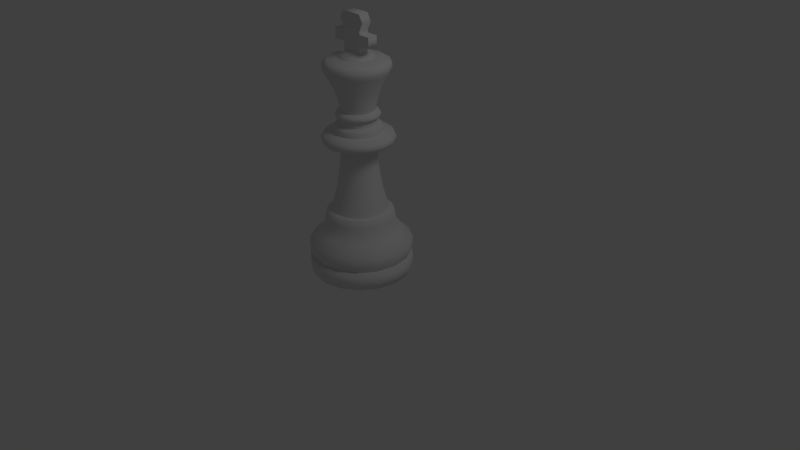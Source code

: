 # Source: king.01.blend  (saved by Blender 2.63.0; exported with 4.5.12 LTS)
import bpy
from mathutils import Matrix  # noqa: F401  (used for matrix-valued properties, if any)

bpy.ops.wm.read_factory_settings(use_empty=True)
scene = bpy.context.scene
scene.name = 'Scene'

# ---- collections
col_collection_1 = bpy.data.collections.new('Collection 1'); scene.collection.children.link(col_collection_1)

# ---- world
world_world = bpy.data.worlds.new('World'); scene.world = world_world
world_world.color = (0.05088, 0.05088, 0.05088)
world_world.use_sun_shadow = False
world_world.sun_shadow_jitter_overblur = 0.0
world_world.cycles.sampling_method = 'MANUAL'
world_world.cycles.sample_map_resolution = 256

# ---- cameras
cam_camera = bpy.data.cameras.new('Camera')
cam_camera.sensor_fit = 'HORIZONTAL'
cam_camera.clip_end = 100.0
cam_camera.lens = 35.0
cam_camera.sensor_width = 22.3
cam_camera.sensor_height = 14.9
cam_camera.ortho_scale = 7.314
cam_camera.dof.focus_distance = 0.0

# ---- lights
light_lamp = bpy.data.lights.new('Lamp', 'POINT')
light_lamp.transmission_factor = 0.0
light_lamp.cutoff_distance = 30.0
light_lamp.energy = 100.0
light_lamp.shadow_buffer_clip_start = 1.001
light_lamp.shadow_soft_size = 1.0
light_lamp.shadow_maximum_resolution = 0.006
light_lamp.use_absolute_resolution = True
light_lamp.cycles.use_multiple_importance_sampling = False

# ---- meshes
me_plane = bpy.data.meshes.new('Plane')
me_plane.from_pydata([(0.3038, -2.042e-08, 1.307), (0.1414, -1.674e-07, 1.999), (0.09223, -1.382e-07, 2.018), (0.3964, -0.1642, 0.0), (0.4243, -0.1757, 0.06951), (0.4184, -0.1733, 0.1696), (0.3987, -0.1652, 0.1696), (0.4223, -0.1749, 0.2229), (0.4191, -0.1736, 0.3099), (0.3352, -0.1389, 0.3927), (0.2823, -0.1169, 0.5308), (0.2725, -0.1129, 0.5866), (0.2333, -0.09665, 0.5995), (0.1823, -0.0755, 0.8043), (0.1528, -0.06328, 1.026), (0.1429, -0.0592, 1.206), (0.2846, -0.1179, 1.222), (0.3009, -0.1246, 1.264), (0.2807, -0.1163, 1.307), (0.202, -0.08365, 1.324), (0.202, -0.08365, 1.365), (0.1871, -0.0775, 1.383), (0.1547, -0.06409, 1.392), (0.1488, -0.06165, 1.445), (0.1783, -0.07387, 1.456), (0.1835, -0.076, 1.476), (0.1704, -0.0706, 1.499), (0.139, -0.05757, 1.511), (0.1587, -0.06572, 1.611), (0.1921, -0.07958, 1.716), (0.2551, -0.1057, 1.844), (0.2748, -0.1138, 1.886), (0.2708, -0.1122, 1.933), (0.2315, -0.09588, 1.961), (0.1469, -0.06083, 1.978), (0.1306, -0.0541, 1.999), (0.08521, -0.0353, 2.018), (0.2962, -0.1227, 0.4611), (0.3034, -0.3034, 0.0), (-3.372e-08, -3.372e-08, 0.0), (0.3247, -0.3247, 0.06951), (0.3202, -0.3202, 0.1696), (0.3052, -0.3052, 0.1696), (0.3232, -0.3232, 0.2229), (0.3208, -0.3208, 0.3099), (0.2566, -0.2566, 0.3927), (0.2161, -0.2161, 0.5308), (0.2085, -0.2085, 0.5866), (0.1786, -0.1786, 0.5995), (0.1395, -0.1395, 0.8043), (0.1169, -0.1169, 1.026), (0.1094, -0.1094, 1.206), (0.2178, -0.2178, 1.222), (0.2303, -0.2303, 1.264), (0.2148, -0.2148, 1.307), (0.1546, -0.1546, 1.324), (0.1546, -0.1546, 1.365), (0.1432, -0.1432, 1.383), (0.1184, -0.1184, 1.392), (0.1139, -0.1139, 1.445), (0.1365, -0.1365, 1.456), (0.1404, -0.1404, 1.476), (0.1304, -0.1304, 1.499), (0.1064, -0.1064, 1.511), (0.1214, -0.1214, 1.611), (0.147, -0.147, 1.716), (0.1952, -0.1952, 1.844), (0.2103, -0.2103, 1.886), (0.2073, -0.2073, 1.933), (0.1772, -0.1772, 1.961), (0.1124, -0.1124, 1.978), (0.09997, -0.09997, 1.999), (0.06522, -0.06522, 2.018), (0.2267, -0.2267, 0.4611), (0.1642, -0.3964, 0.0), (0.1757, -0.4243, 0.06951), (0.1733, -0.4184, 0.1696), (0.1652, -0.3987, 0.1696), (0.1749, -0.4223, 0.2229), (0.1736, -0.4191, 0.3099), (0.1389, -0.3352, 0.3927), (0.1169, -0.2823, 0.5308), (0.1129, -0.2725, 0.5866), (0.09665, -0.2333, 0.5995), (0.0755, -0.1823, 0.8043), (0.06328, -0.1528, 1.026), (0.0592, -0.1429, 1.206), (0.1179, -0.2846, 1.222), (0.1246, -0.3009, 1.264), (0.1163, -0.2807, 1.307), (0.08365, -0.202, 1.324), (0.08365, -0.202, 1.365), (0.0775, -0.1871, 1.383), (0.06409, -0.1547, 1.392), (0.06165, -0.1488, 1.445), (0.07387, -0.1783, 1.456), (0.076, -0.1835, 1.476), (0.0706, -0.1704, 1.499), (0.05757, -0.139, 1.511), (0.06572, -0.1587, 1.611), (0.07958, -0.1921, 1.716), (0.1057, -0.2551, 1.844), (0.1138, -0.2748, 1.886), (0.1122, -0.2708, 1.933), (0.09588, -0.2315, 1.961), (0.06083, -0.1469, 1.978), (0.0541, -0.1306, 1.999), (0.0353, -0.08521, 2.018), (-1.23e-07, -5.096e-08, 2.025), (0.1227, -0.2962, 0.4611), (-2.265e-07, -0.429, 0.0), (8.345e-08, -0.4592, 0.06951), (4.768e-08, -0.4529, 0.1696), (8.345e-08, -0.4316, 0.1696), (8.345e-08, -0.4571, 0.2229), (8.345e-08, -0.4536, 0.3099), (7.153e-08, -0.3628, 0.3927), (2.384e-08, -0.3056, 0.5308), (3.576e-08, -0.2949, 0.5866), (1.788e-08, -0.2526, 0.5995), (1.788e-08, -0.1973, 0.8043), (0.0, -0.1653, 1.026), (-1.788e-08, -0.1547, 1.206), (-4.768e-08, -0.308, 1.222), (-4.768e-08, -0.3256, 1.264), (-5.96e-08, -0.3038, 1.307), (-5.96e-08, -0.2186, 1.324), (-5.96e-08, -0.2186, 1.365), (-5.211e-08, -0.2025, 1.383), (-3.576e-08, -0.1675, 1.392), (-5.364e-08, -0.1611, 1.445), (-6.557e-08, -0.193, 1.456), (-6.557e-08, -0.1986, 1.476), (-5.734e-08, -0.1845, 1.499), (-7.153e-08, -0.1504, 1.511), (-7.749e-08, -0.1717, 1.611), (-9.537e-08, -0.2079, 1.716), (-1.192e-07, -0.2761, 1.844), (-1.311e-07, -0.2974, 1.886), (-1.311e-07, -0.2931, 1.933), (-1.371e-07, -0.2505, 1.961), (-1.371e-07, -0.159, 1.978), (-1.805e-07, -0.1414, 1.999), (-9.872e-08, -0.09223, 2.018), (2.384e-08, -0.3206, 0.4611), (-0.1642, -0.3964, 0.0), (-0.1757, -0.4243, 0.06951), (-0.1733, -0.4184, 0.1696), (-0.1652, -0.3987, 0.1696), (-0.1749, -0.4223, 0.2229), (-0.1736, -0.4191, 0.3099), (-0.1389, -0.3352, 0.3927), (-0.1169, -0.2823, 0.5308), (-0.1129, -0.2725, 0.5866), (-0.09665, -0.2333, 0.5995), (-0.0755, -0.1823, 0.8043), (-0.06328, -0.1528, 1.026), (-0.0592, -0.1429, 1.206), (-0.1179, -0.2846, 1.222), (-0.1246, -0.3009, 1.264), (-0.1163, -0.2807, 1.307), (-0.08365, -0.202, 1.324), (-0.08365, -0.202, 1.365), (-0.0775, -0.1871, 1.383), (-0.06409, -0.1547, 1.392), (-0.06165, -0.1488, 1.445), (-0.07387, -0.1783, 1.456), (-0.076, -0.1835, 1.476), (-0.0706, -0.1704, 1.499), (-0.05757, -0.139, 1.511), (-0.06572, -0.1587, 1.611), (-0.07958, -0.1921, 1.716), (-0.1057, -0.2551, 1.844), (-0.1138, -0.2748, 1.886), (-0.1122, -0.2708, 1.933), (-0.09588, -0.2315, 1.961), (-0.06083, -0.1469, 1.978), (-0.0541, -0.1306, 1.999), (-0.0353, -0.08521, 2.018), (-0.1227, -0.2962, 0.4611), (-0.3034, -0.3034, 0.0), (-0.3247, -0.3247, 0.06951), (-0.3202, -0.3202, 0.1696), (-0.3052, -0.3052, 0.1696), (-0.3232, -0.3232, 0.2229), (-0.3208, -0.3208, 0.3099), (-0.2566, -0.2566, 0.3927), (-0.2161, -0.2161, 0.5308), (-0.2085, -0.2085, 0.5866), (-0.1786, -0.1786, 0.5995), (-0.1395, -0.1395, 0.8043), (-0.1169, -0.1169, 1.026), (-0.1094, -0.1094, 1.206), (-0.2178, -0.2178, 1.222), (-0.2303, -0.2303, 1.264), (-0.2148, -0.2148, 1.307), (-0.1546, -0.1546, 1.324), (-0.1546, -0.1546, 1.365), (-0.1432, -0.1432, 1.383), (-0.1184, -0.1184, 1.392), (-0.1139, -0.1139, 1.445), (-0.1365, -0.1365, 1.456), (-0.1404, -0.1404, 1.476), (-0.1304, -0.1304, 1.499), (-0.1064, -0.1064, 1.511), (-0.1214, -0.1214, 1.611), (-0.147, -0.147, 1.716), (-0.1952, -0.1952, 1.844), (-0.2103, -0.2103, 1.886), (-0.2073, -0.2073, 1.933), (-0.1772, -0.1772, 1.961), (-0.1124, -0.1124, 1.978), (-0.09997, -0.09997, 1.999), (-0.06522, -0.06522, 2.018), (-0.2267, -0.2267, 0.4611), (-0.3964, -0.1642, 0.0), (-0.4243, -0.1757, 0.06951), (-0.4184, -0.1733, 0.1696), (-0.3987, -0.1652, 0.1696), (-0.4223, -0.1749, 0.2229), (-0.4191, -0.1736, 0.3099), (-0.3352, -0.1389, 0.3927), (-0.2823, -0.1169, 0.5308), (-0.2725, -0.1129, 0.5866), (-0.2333, -0.09665, 0.5995), (-0.1823, -0.0755, 0.8043), (-0.1528, -0.06328, 1.026), (-0.1429, -0.0592, 1.206), (-0.2846, -0.1179, 1.222), (-0.3009, -0.1246, 1.264), (-0.2807, -0.1163, 1.307), (-0.202, -0.08365, 1.324), (-0.202, -0.08365, 1.365), (-0.1871, -0.0775, 1.383), (-0.1547, -0.06409, 1.392), (-0.1488, -0.06165, 1.445), (-0.1783, -0.07387, 1.456), (-0.1835, -0.076, 1.476), (-0.1704, -0.0706, 1.499), (-0.139, -0.05757, 1.511), (-0.1587, -0.06572, 1.611), (-0.1921, -0.07958, 1.716), (-0.2551, -0.1057, 1.844), (-0.2748, -0.1138, 1.886), (-0.2708, -0.1122, 1.933), (-0.2315, -0.09588, 1.961), (-0.1469, -0.06083, 1.978), (-0.1306, -0.0541, 1.999), (-0.08521, -0.0353, 2.018), (-0.2962, -0.1227, 0.4611), (-0.429, 2.742e-07, 0.0), (-0.4592, -3.576e-08, 0.06951), (-0.4529, 2.384e-08, 0.1696), (-0.4316, 0.0, 0.1696), (-0.4571, -5.96e-08, 0.2229), (-0.4536, -2.384e-08, 0.3099), (-0.3628, -3.576e-08, 0.3927), (-0.3056, 0.0, 0.5308), (-0.2949, 2.384e-08, 0.5866), (-0.2526, 1.192e-08, 0.5995), (-0.1973, 1.788e-08, 0.8043), (-0.1653, 2.98e-08, 1.026), (-0.1547, 3.576e-08, 1.206), (-0.308, 8.345e-08, 1.222), (-0.3256, 1.073e-07, 1.264), (-0.3038, 8.345e-08, 1.307), (-0.2186, 8.345e-08, 1.324), (-0.2186, 8.345e-08, 1.365), (-0.2025, 7.595e-08, 1.383), (-0.1675, 4.768e-08, 1.392), (-0.1611, 6.557e-08, 1.445), (-0.193, 8.941e-08, 1.456), (-0.1986, 8.941e-08, 1.476), (-0.1845, 7.707e-08, 1.499), (-0.1504, 7.749e-08, 1.511), (-0.1717, 8.345e-08, 1.611), (-0.2079, 1.311e-07, 1.716), (-0.2761, 1.609e-07, 1.844), (-0.2974, 1.788e-07, 1.886), (-0.2931, 1.669e-07, 1.933), (-0.2505, 1.609e-07, 1.961), (-0.159, 1.609e-07, 1.978), (-0.1414, 1.918e-07, 1.999), (-0.09223, 1.105e-07, 2.018), (-0.3206, 3.576e-08, 0.4611), (-0.3964, 0.1642, 0.0), (-0.4243, 0.1757, 0.06951), (-0.4184, 0.1733, 0.1696), (-0.3987, 0.1652, 0.1696), (-0.4223, 0.1749, 0.2229), (-0.4191, 0.1736, 0.3099), (-0.3352, 0.1389, 0.3927), (-0.2823, 0.1169, 0.5308), (-0.2725, 0.1129, 0.5866), (-0.2333, 0.09665, 0.5995), (-0.1823, 0.0755, 0.8043), (-0.1528, 0.06328, 1.026), (-0.1429, 0.0592, 1.206), (-0.2846, 0.1179, 1.222), (-0.3009, 0.1246, 1.264), (-0.2807, 0.1163, 1.307), (-0.202, 0.08365, 1.324), (-0.202, 0.08365, 1.365), (-0.1871, 0.0775, 1.383), (-0.1547, 0.06409, 1.392), (-0.1488, 0.06165, 1.445), (-0.1783, 0.07387, 1.456), (-0.1835, 0.076, 1.476), (-0.1704, 0.0706, 1.499), (-0.139, 0.05757, 1.511), (-0.1587, 0.06572, 1.611), (-0.1921, 0.07958, 1.716), (-0.2551, 0.1057, 1.844), (-0.2748, 0.1138, 1.886), (-0.2708, 0.1122, 1.933), (-0.2315, 0.09588, 1.961), (-0.1469, 0.06083, 1.978), (-0.1306, 0.0541, 1.999), (-0.08521, 0.0353, 2.018), (-0.2962, 0.1227, 0.4611), (-0.3034, 0.3034, 0.0), (-0.3247, 0.3247, 0.06951), (-0.3202, 0.3202, 0.1696), (-0.3052, 0.3052, 0.1696), (-0.3232, 0.3232, 0.2229), (-0.3208, 0.3208, 0.3099), (-0.2566, 0.2566, 0.3927), (-0.2161, 0.2161, 0.5308), (-0.2085, 0.2085, 0.5866), (-0.1786, 0.1786, 0.5995), (-0.1395, 0.1395, 0.8043), (-0.1169, 0.1169, 1.026), (-0.1094, 0.1094, 1.206), (-0.2178, 0.2178, 1.222), (-0.2303, 0.2303, 1.264), (-0.2148, 0.2148, 1.307), (-0.1546, 0.1546, 1.324), (-0.1546, 0.1546, 1.365), (-0.1432, 0.1432, 1.383), (-0.1184, 0.1184, 1.392), (-0.1139, 0.1139, 1.445), (-0.1365, 0.1365, 1.456), (-0.1404, 0.1404, 1.476), (-0.1304, 0.1304, 1.499), (-0.1064, 0.1064, 1.511), (-0.1214, 0.1214, 1.611), (-0.147, 0.147, 1.716), (-0.1952, 0.1952, 1.844), (-0.2103, 0.2103, 1.886), (-0.2073, 0.2073, 1.933), (-0.1772, 0.1772, 1.961), (-0.1124, 0.1124, 1.978), (-0.09997, 0.09997, 1.999), (-0.06522, 0.06522, 2.018), (-0.2267, 0.2267, 0.4611), (-0.1642, 0.3964, 0.0), (-0.1757, 0.4243, 0.06951), (-0.1733, 0.4184, 0.1696), (-0.1652, 0.3987, 0.1696), (-0.1749, 0.4223, 0.2229), (-0.1736, 0.4191, 0.3099), (-0.1389, 0.3352, 0.3927), (-0.1169, 0.2823, 0.5308), (-0.1129, 0.2725, 0.5866), (-0.09665, 0.2333, 0.5995), (-0.0755, 0.1823, 0.8043), (-0.06328, 0.1528, 1.026), (-0.0592, 0.1429, 1.206), (-0.1179, 0.2846, 1.222), (-0.1246, 0.3009, 1.264), (-0.1163, 0.2807, 1.307), (-0.08365, 0.202, 1.324), (-0.08365, 0.202, 1.365), (-0.0775, 0.1871, 1.383), (-0.06409, 0.1547, 1.392), (-0.06165, 0.1488, 1.445), (-0.07387, 0.1783, 1.456), (-0.076, 0.1835, 1.476), (-0.0706, 0.1704, 1.499), (-0.05757, 0.139, 1.511), (-0.06572, 0.1587, 1.611), (-0.07958, 0.1921, 1.716), (-0.1057, 0.2551, 1.844), (-0.1138, 0.2748, 1.886), (-0.1122, 0.2708, 1.933), (-0.09588, 0.2315, 1.961), (-0.06083, 0.1469, 1.978), (-0.0541, 0.1306, 1.999), (-0.0353, 0.08521, 2.018), (-0.1227, 0.2962, 0.4611), (3.219e-07, 0.429, 0.0), (4.768e-08, 0.4592, 0.06951), (8.345e-08, 0.4529, 0.1696), (7.153e-08, 0.4316, 0.1696), (1.192e-08, 0.4571, 0.2229), (4.768e-08, 0.4536, 0.3099), (-1.192e-08, 0.3628, 0.3927), (4.768e-08, 0.3056, 0.5308), (5.96e-08, 0.2949, 0.5866), (3.576e-08, 0.2526, 0.5995), (3.576e-08, 0.1973, 0.8043), (4.768e-08, 0.1653, 1.026), (5.364e-08, 0.1547, 1.206), (1.073e-07, 0.308, 1.222), (1.431e-07, 0.3256, 1.264), (8.345e-08, 0.3038, 1.307), (1.013e-07, 0.2186, 1.324), (1.013e-07, 0.2186, 1.365), (9.383e-08, 0.2025, 1.383), (6.557e-08, 0.1675, 1.392), (7.749e-08, 0.1611, 1.445), (1.132e-07, 0.193, 1.456), (1.195e-07, 0.1986, 1.476), (9.462e-08, 0.1845, 1.499), (1.073e-07, 0.1504, 1.511), (1.073e-07, 0.1717, 1.611), (1.55e-07, 0.2079, 1.716), (1.907e-07, 0.2761, 1.844), (2.265e-07, 0.2974, 1.886), (2.027e-07, 0.2931, 1.933), (1.967e-07, 0.2505, 1.961), (1.967e-07, 0.159, 1.978), (2.05e-07, 0.1414, 1.999), (1.258e-07, 0.09223, 2.018), (8.345e-08, 0.3206, 0.4611), (0.1642, 0.3964, 0.0), (0.1757, 0.4243, 0.06951), (0.1733, 0.4184, 0.1696), (0.1652, 0.3987, 0.1696), (0.1749, 0.4223, 0.2229), (0.1736, 0.4191, 0.3099), (0.1389, 0.3352, 0.3927), (0.1169, 0.2823, 0.5308), (0.1129, 0.2725, 0.5866), (0.09665, 0.2333, 0.5995), (0.0755, 0.1823, 0.8043), (0.06328, 0.1528, 1.026), (0.0592, 0.1429, 1.206), (0.1179, 0.2846, 1.222), (0.1246, 0.3009, 1.264), (0.1163, 0.2807, 1.307), (0.08365, 0.202, 1.324), (0.08365, 0.202, 1.365), (0.0775, 0.1871, 1.383), (0.06409, 0.1547, 1.392), (0.06165, 0.1488, 1.445), (0.07387, 0.1783, 1.456), (0.076, 0.1835, 1.476), (0.0706, 0.1704, 1.499), (0.05757, 0.139, 1.511), (0.06572, 0.1587, 1.611), (0.07958, 0.1921, 1.716), (0.1057, 0.2551, 1.844), (0.1138, 0.2748, 1.886), (0.1122, 0.2708, 1.933), (0.09588, 0.2315, 1.961), (0.06083, 0.1469, 1.978), (0.0541, 0.1306, 1.999), (0.0353, 0.08521, 2.018), (0.1227, 0.2962, 0.4611), (0.3034, 0.3034, 0.0), (0.3247, 0.3247, 0.06951), (0.3202, 0.3202, 0.1696), (0.3052, 0.3052, 0.1696), (0.3232, 0.3232, 0.2229), (0.3208, 0.3208, 0.3099), (0.2566, 0.2566, 0.3927), (0.2161, 0.2161, 0.5308), (0.2085, 0.2085, 0.5866), (0.1786, 0.1786, 0.5995), (0.1395, 0.1395, 0.8043), (0.1169, 0.1169, 1.026), (0.1094, 0.1094, 1.206), (0.2178, 0.2178, 1.222), (0.2303, 0.2303, 1.264), (0.2148, 0.2148, 1.307), (0.1546, 0.1546, 1.324), (0.1546, 0.1546, 1.365), (0.1432, 0.1432, 1.383), (0.1184, 0.1184, 1.392), (0.1139, 0.1139, 1.445), (0.1365, 0.1365, 1.456), (0.1404, 0.1404, 1.476), (0.1304, 0.1304, 1.499), (0.1064, 0.1064, 1.511), (0.1214, 0.1214, 1.611), (0.147, 0.147, 1.716), (0.1952, 0.1952, 1.844), (0.2103, 0.2103, 1.886), (0.2073, 0.2073, 1.933), (0.1772, 0.1772, 1.961), (0.1124, 0.1124, 1.978), (0.09997, 0.09997, 1.999), (0.06522, 0.06522, 2.018), (0.2267, 0.2267, 0.4611), (0.3964, 0.1642, 0.0), (0.4243, 0.1757, 0.06951), (0.4184, 0.1733, 0.1696), (0.3987, 0.1652, 0.1696), (0.4223, 0.1749, 0.2229), (0.4191, 0.1736, 0.3099), (0.3352, 0.1389, 0.3927), (0.2823, 0.1169, 0.5308), (0.2725, 0.1129, 0.5866), (0.2333, 0.09665, 0.5995), (0.1823, 0.0755, 0.8043), (0.1528, 0.06328, 1.026), (0.1429, 0.0592, 1.206), (0.2846, 0.1179, 1.222), (0.3009, 0.1246, 1.264), (0.2807, 0.1163, 1.307), (0.202, 0.08365, 1.324), (0.202, 0.08365, 1.365), (0.1871, 0.0775, 1.383), (0.1547, 0.06409, 1.392), (0.1488, 0.06165, 1.445), (0.1783, 0.07387, 1.456), (0.1835, 0.076, 1.476), (0.1704, 0.07059, 1.499), (0.139, 0.05757, 1.511), (0.1587, 0.06572, 1.611), (0.1921, 0.07958, 1.716), (0.2551, 0.1057, 1.844), (0.2748, 0.1138, 1.886), (0.2708, 0.1122, 1.933), (0.2315, 0.09588, 1.961), (0.1469, 0.06083, 1.978), (0.1306, 0.0541, 1.999), (0.08521, 0.0353, 2.018), (0.2962, 0.1227, 0.4611), (0.429, -3.815e-07, 0.0), (0.4592, -9.537e-08, 0.06951), (0.4529, -1.55e-07, 0.1696), (0.4316, -1.431e-07, 0.1696), (0.4571, -4.768e-08, 0.2229), (0.4536, -1.073e-07, 0.3099), (0.3628, -2.384e-08, 0.3927), (0.3056, -9.537e-08, 0.5308), (0.2949, -1.073e-07, 0.5866), (0.2526, -6.557e-08, 0.5995), (0.1973, -4.768e-08, 0.8043), (0.1653, -7.153e-08, 1.026), (0.1547, -6.557e-08, 1.206), (0.308, -1.311e-07, 1.222), (0.3256, -1.669e-07, 1.264), (0.2186, -1.311e-07, 1.324), (0.2186, -1.311e-07, 1.365), (0.2025, -1.199e-07, 1.383), (0.1675, -8.345e-08, 1.392), (0.1611, -1.013e-07, 1.445), (0.193, -1.55e-07, 1.456), (0.1986, -1.55e-07, 1.476), (0.1845, -1.18e-07, 1.499), (0.1504, -1.311e-07, 1.511), (0.1717, -1.311e-07, 1.611), (0.2079, -1.967e-07, 1.716), (0.2761, -2.265e-07, 1.844), (0.2974, -2.861e-07, 1.886), (0.2931, -2.503e-07, 1.933), (0.2505, -2.265e-07, 1.961), (0.159, -2.205e-07, 1.978), (0.3206, -1.311e-07, 0.4611), (-0.09707, -0.04678, 2.001), (-0.09707, 0.04678, 2.001), (0.09707, 0.04678, 2.001), (0.09707, -0.04678, 2.001), (-0.09707, -0.04678, 2.095), (-0.09707, 0.04678, 2.095), (0.09707, 0.04678, 2.095), (0.09707, -0.04678, 2.095), (-0.09707, -0.04678, 2.19), (-0.09707, 0.04678, 2.19), (0.09707, 0.04678, 2.19), (0.09707, -0.04678, 2.19), (-0.09707, -0.04678, 2.22), (-0.09707, 0.04678, 2.22), (0.09707, 0.04678, 2.22), (0.09707, -0.04678, 2.22), (-0.2032, -0.04678, 2.095), (-0.2032, 0.04678, 2.095), (0.2032, 0.04678, 2.095), (0.2032, -0.04678, 2.095), (-0.2032, -0.04678, 2.19), (-0.2032, 0.04678, 2.19), (0.2032, 0.04678, 2.19), (0.2032, -0.04678, 2.19), (-0.1345, -0.04678, 2.292), (-0.1345, 0.04678, 2.292), (0.1345, 0.04678, 2.292), (0.1345, -0.04678, 2.292), (-0.09707, -0.04678, 2.361), (-0.09707, 0.04678, 2.361), (0.09707, 0.04678, 2.361), (0.09707, -0.04678, 2.361)], [], [(37, 10, 46, 73), (32, 33, 69, 68), (14, 15, 51, 50), (19, 20, 56, 55), (24, 25, 61, 60), (29, 30, 66, 65), (11, 12, 48, 47), (34, 35, 71, 70), (16, 17, 53, 52), (37, 73, 45, 9), (21, 22, 58, 57), (4, 5, 41, 40), (26, 27, 63, 62), (31, 32, 68, 67), (13, 14, 50, 49), (18, 19, 55, 54), (23, 24, 60, 59), (6, 7, 43, 42), (28, 29, 65, 64), (10, 11, 47, 46), (33, 34, 70, 69), (15, 16, 52, 51), (20, 21, 57, 56), (5, 6, 42, 41), (25, 26, 62, 61), (30, 31, 67, 66), (12, 13, 49, 48), (17, 18, 54, 53), (22, 23, 59, 58), (3, 4, 40, 38), (27, 28, 64, 63), (61, 62, 97, 96), (66, 67, 102, 101), (48, 49, 84, 83), (53, 54, 89, 88), (58, 59, 94, 93), (38, 40, 75, 74), (63, 64, 99, 98), (73, 46, 81, 109), (68, 69, 104, 103), (50, 51, 86, 85), (55, 56, 91, 90), (60, 61, 96, 95), (65, 66, 101, 100), (47, 48, 83, 82), (70, 71, 106, 105), (52, 53, 88, 87), (73, 109, 80, 45), (57, 58, 93, 92), (40, 41, 76, 75), (62, 63, 98, 97), (44, 45, 80, 79), (67, 68, 103, 102), (49, 50, 85, 84), (54, 55, 90, 89), (59, 60, 95, 94), (42, 43, 78, 77), (64, 65, 100, 99), (46, 47, 82, 81), (69, 70, 105, 104), (51, 52, 87, 86), (56, 57, 92, 91), (41, 42, 77, 76), (94, 95, 131, 130), (77, 78, 114, 113), (99, 100, 136, 135), (81, 82, 118, 117), (104, 105, 141, 140), (86, 87, 123, 122), (91, 92, 128, 127), (76, 77, 113, 112), (96, 97, 133, 132), (101, 102, 138, 137), (83, 84, 120, 119), (88, 89, 125, 124), (93, 94, 130, 129), (74, 75, 111, 110), (98, 99, 135, 134), (109, 81, 117, 144), (103, 104, 140, 139), (85, 86, 122, 121), (90, 91, 127, 126), (95, 96, 132, 131), (100, 101, 137, 136), (82, 83, 119, 118), (105, 106, 142, 141), (87, 88, 124, 123), (109, 144, 116, 80), (92, 93, 129, 128), (75, 76, 112, 111), (97, 98, 134, 133), (102, 103, 139, 138), (84, 85, 121, 120), (89, 90, 126, 125), (141, 142, 177, 176), (123, 124, 159, 158), (144, 179, 151, 116), (128, 129, 164, 163), (111, 112, 147, 146), (133, 134, 169, 168), (138, 139, 174, 173), (120, 121, 156, 155), (125, 126, 161, 160), (130, 131, 166, 165), (113, 114, 149, 148), (135, 136, 171, 170), (117, 118, 153, 152), (140, 141, 176, 175), (122, 123, 158, 157), (127, 128, 163, 162), (112, 113, 148, 147), (132, 133, 168, 167), (137, 138, 173, 172), (119, 120, 155, 154), (493, 108, 528), (124, 125, 160, 159), (129, 130, 165, 164), (110, 111, 146, 145), (134, 135, 170, 169), (144, 117, 152, 179), (139, 140, 175, 174), (121, 122, 157, 156), (36, 108, 72), (126, 127, 162, 161), (131, 132, 167, 166), (136, 137, 172, 171), (118, 119, 154, 153), (174, 175, 210, 209), (156, 157, 192, 191), (106, 107, 143, 142), (161, 162, 197, 196), (166, 167, 202, 201), (171, 172, 207, 206), (153, 154, 189, 188), (176, 177, 212, 211), (158, 159, 194, 193), (179, 214, 186, 151), (163, 164, 199, 198), (146, 147, 182, 181), (168, 169, 204, 203), (173, 174, 209, 208), (155, 156, 191, 190), (160, 161, 196, 195), (165, 166, 201, 200), (148, 149, 184, 183), (170, 171, 206, 205), (152, 153, 188, 187), (175, 176, 211, 210), (157, 158, 193, 192), (162, 163, 198, 197), (147, 148, 183, 182), (167, 168, 203, 202), (172, 173, 208, 207), (154, 155, 190, 189), (282, 283, 318, 317), (159, 160, 195, 194), (164, 165, 200, 199), (145, 146, 181, 180), (169, 170, 205, 204), (179, 152, 187, 214), (207, 208, 243, 242), (189, 190, 225, 224), (194, 195, 230, 229), (199, 200, 235, 234), (180, 181, 216, 215), (204, 205, 240, 239), (214, 187, 222, 249), (209, 210, 245, 244), (191, 192, 227, 226), (196, 197, 232, 231), (201, 202, 237, 236), (184, 185, 220, 219), (206, 207, 242, 241), (188, 189, 224, 223), (211, 212, 247, 246), (193, 194, 229, 228), (214, 249, 221, 186), (198, 199, 234, 233), (181, 182, 217, 216), (203, 204, 239, 238), (208, 209, 244, 243), (190, 191, 226, 225), (248, 108, 283), (195, 196, 231, 230), (200, 201, 236, 235), (183, 184, 219, 218), (205, 206, 241, 240), (187, 188, 223, 222), (210, 211, 246, 245), (192, 193, 228, 227), (197, 198, 233, 232), (182, 183, 218, 217), (202, 203, 238, 237), (235, 236, 271, 270), (218, 219, 254, 253), (240, 241, 276, 275), (222, 223, 258, 257), (245, 246, 281, 280), (227, 228, 263, 262), (232, 233, 268, 267), (217, 218, 253, 252), (237, 238, 273, 272), (242, 243, 278, 277), (224, 225, 260, 259), (229, 230, 265, 264), (234, 235, 270, 269), (215, 216, 251, 250), (239, 240, 275, 274), (249, 222, 257, 284), (244, 245, 280, 279), (226, 227, 262, 261), (458, 108, 493), (231, 232, 267, 266), (236, 237, 272, 271), (219, 220, 255, 254), (241, 242, 277, 276), (223, 224, 259, 258), (246, 247, 282, 281), (228, 229, 264, 263), (249, 284, 256, 221), (233, 234, 269, 268), (216, 217, 252, 251), (238, 239, 274, 273), (243, 244, 279, 278), (225, 226, 261, 260), (178, 108, 213), (230, 231, 266, 265), (284, 319, 291, 256), (268, 269, 304, 303), (251, 252, 287, 286), (273, 274, 309, 308), (278, 279, 314, 313), (260, 261, 296, 295), (213, 108, 248), (265, 266, 301, 300), (270, 271, 306, 305), (253, 254, 289, 288), (275, 276, 311, 310), (257, 258, 293, 292), (280, 281, 316, 315), (262, 263, 298, 297), (267, 268, 303, 302), (252, 253, 288, 287), (272, 273, 308, 307), (277, 278, 313, 312), (259, 260, 295, 294), (264, 265, 300, 299), (269, 270, 305, 304), (250, 251, 286, 285), (274, 275, 310, 309), (284, 257, 292, 319), (279, 280, 315, 314), (261, 262, 297, 296), (528, 108, 2), (266, 267, 302, 301), (271, 272, 307, 306), (254, 255, 290, 289), (276, 277, 312, 311), (258, 259, 294, 293), (281, 282, 317, 316), (263, 264, 299, 298), (314, 315, 350, 349), (296, 297, 332, 331), (422, 423, 458, 457), (301, 302, 337, 336), (306, 307, 342, 341), (289, 290, 325, 324), (311, 312, 347, 346), (293, 294, 329, 328), (316, 317, 352, 351), (298, 299, 334, 333), (319, 354, 326, 291), (303, 304, 339, 338), (286, 287, 322, 321), (308, 309, 344, 343), (313, 314, 349, 348), (295, 296, 331, 330), (72, 108, 107), (300, 301, 336, 335), (305, 306, 341, 340), (288, 289, 324, 323), (310, 311, 346, 345), (292, 293, 328, 327), (315, 316, 351, 350), (297, 298, 333, 332), (302, 303, 338, 337), (287, 288, 323, 322), (307, 308, 343, 342), (312, 313, 348, 347), (294, 295, 330, 329), (388, 108, 423), (299, 300, 335, 334), (304, 305, 340, 339), (285, 286, 321, 320), (309, 310, 345, 344), (319, 292, 327, 354), (347, 348, 383, 382), (329, 330, 365, 364), (1, 2, 36, 35), (334, 335, 370, 369), (339, 340, 375, 374), (320, 321, 356, 355), (344, 345, 380, 379), (354, 327, 362, 389), (349, 350, 385, 384), (331, 332, 367, 366), (336, 337, 372, 371), (341, 342, 377, 376), (346, 347, 382, 381), (328, 329, 364, 363), (351, 352, 387, 386), (333, 334, 369, 368), (354, 389, 361, 326), (338, 339, 374, 373), (321, 322, 357, 356), (343, 344, 379, 378), (348, 349, 384, 383), (330, 331, 366, 365), (457, 458, 493, 492), (335, 336, 371, 370), (340, 341, 376, 375), (323, 324, 359, 358), (345, 346, 381, 380), (327, 328, 363, 362), (350, 351, 386, 385), (332, 333, 368, 367), (337, 338, 373, 372), (322, 323, 358, 357), (342, 343, 378, 377), (358, 359, 394, 393), (380, 381, 416, 415), (362, 363, 398, 397), (385, 386, 421, 420), (367, 368, 403, 402), (372, 373, 408, 407), (357, 358, 393, 392), (377, 378, 413, 412), (382, 383, 418, 417), (364, 365, 400, 399), (318, 108, 353), (369, 370, 405, 404), (374, 375, 410, 409), (355, 356, 391, 390), (379, 380, 415, 414), (389, 362, 397, 424), (384, 385, 420, 419), (366, 367, 402, 401), (371, 372, 407, 406), (376, 377, 412, 411), (381, 382, 417, 416), (363, 364, 399, 398), (386, 387, 422, 421), (368, 369, 404, 403), (389, 424, 396, 361), (373, 374, 409, 408), (356, 357, 392, 391), (378, 379, 414, 413), (383, 384, 419, 418), (365, 366, 401, 400), (177, 178, 213, 212), (370, 371, 406, 405), (375, 376, 411, 410), (424, 459, 431, 396), (408, 409, 444, 443), (391, 392, 427, 426), (413, 414, 449, 448), (418, 419, 454, 453), (400, 401, 436, 435), (405, 406, 441, 440), (410, 411, 446, 445), (393, 394, 429, 428), (415, 416, 451, 450), (397, 398, 433, 432), (420, 421, 456, 455), (402, 403, 438, 437), (407, 408, 443, 442), (392, 393, 428, 427), (412, 413, 448, 447), (417, 418, 453, 452), (399, 400, 435, 434), (404, 405, 440, 439), (409, 410, 445, 444), (390, 391, 426, 425), (414, 415, 450, 449), (424, 397, 432, 459), (419, 420, 455, 454), (401, 402, 437, 436), (406, 407, 442, 441), (411, 412, 447, 446), (416, 417, 452, 451), (398, 399, 434, 433), (421, 422, 457, 456), (403, 404, 439, 438), (71, 72, 107, 106), (441, 442, 477, 476), (446, 447, 482, 481), (451, 452, 487, 486), (433, 434, 469, 468), (456, 457, 492, 491), (438, 439, 474, 473), (443, 444, 479, 478), (426, 427, 462, 461), (448, 449, 484, 483), (453, 454, 489, 488), (435, 436, 471, 470), (212, 213, 248, 247), (440, 441, 476, 475), (445, 446, 481, 480), (428, 429, 464, 463), (450, 451, 486, 485), (432, 433, 468, 467), (455, 456, 491, 490), (437, 438, 473, 472), (442, 443, 478, 477), (427, 428, 463, 462), (447, 448, 483, 482), (452, 453, 488, 487), (434, 435, 470, 469), (527, 528, 2, 1), (439, 440, 475, 474), (459, 494, 466, 431), (444, 445, 480, 479), (425, 426, 461, 460), (449, 450, 485, 484), (459, 432, 467, 494), (454, 455, 490, 489), (436, 437, 472, 471), (491, 492, 527, 526), (473, 474, 509, 508), (494, 529, 501, 466), (478, 479, 514, 513), (461, 462, 497, 496), (483, 484, 519, 518), (488, 489, 524, 523), (470, 471, 506, 505), (143, 108, 178), (475, 476, 511, 510), (480, 481, 516, 515), (463, 464, 499, 498), (485, 486, 521, 520), (467, 468, 503, 502), (490, 491, 526, 525), (472, 473, 508, 507), (477, 478, 513, 512), (462, 463, 498, 497), (482, 483, 518, 517), (487, 488, 523, 522), (469, 470, 505, 504), (317, 318, 353, 352), (474, 475, 510, 509), (479, 480, 515, 514), (460, 461, 496, 495), (484, 485, 520, 519), (494, 467, 502, 529), (489, 490, 525, 524), (471, 472, 507, 506), (247, 248, 283, 282), (476, 477, 512, 511), (481, 482, 517, 516), (464, 465, 500, 499), (486, 487, 522, 521), (468, 469, 504, 503), (519, 520, 554, 553), (529, 502, 537, 561), (524, 525, 559, 558), (506, 507, 542, 541), (511, 512, 546, 545), (516, 517, 551, 550), (521, 522, 556, 555), (503, 504, 539, 538), (508, 509, 544, 543), (529, 561, 536, 501), (513, 514, 548, 547), (496, 497, 532, 531), (518, 519, 553, 552), (523, 524, 558, 557), (505, 506, 541, 540), (387, 388, 423, 422), (515, 516, 550, 549), (498, 499, 534, 533), (520, 521, 555, 554), (502, 503, 538, 537), (525, 526, 560, 559), (507, 508, 543, 542), (512, 513, 547, 546), (497, 498, 533, 532), (517, 518, 552, 551), (522, 523, 557, 556), (504, 505, 540, 539), (514, 515, 549, 548), (495, 496, 531, 530), (556, 557, 31, 30), (539, 540, 13, 12), (544, 0, 18, 17), (548, 549, 23, 22), (530, 531, 4, 3), (553, 554, 28, 27), (561, 537, 10, 37), (558, 559, 33, 32), (541, 542, 15, 14), (545, 546, 20, 19), (530, 3, 39), (550, 551, 25, 24), (555, 556, 30, 29), (538, 539, 12, 11), (560, 1, 35, 34), (543, 544, 17, 16), (561, 37, 9, 536), (547, 548, 22, 21), (531, 532, 5, 4), (552, 553, 27, 26), (557, 558, 32, 31), (540, 541, 14, 13), (35, 36, 72, 71), (0, 545, 19, 18), (549, 550, 24, 23), (533, 534, 7, 6), (554, 555, 29, 28), (537, 538, 11, 10), (559, 560, 34, 33), (542, 543, 16, 15), (2, 108, 36), (546, 547, 21, 20), (532, 533, 6, 5), (551, 552, 26, 25), (3, 38, 39), (38, 74, 39), (74, 110, 39), (110, 145, 39), (145, 180, 39), (180, 215, 39), (215, 250, 39), (283, 108, 318), (250, 285, 39), (285, 320, 39), (320, 355, 39), (355, 390, 39), (423, 108, 458), (390, 425, 39), (425, 460, 39), (460, 495, 39), (107, 108, 143), (495, 530, 39), (526, 527, 1, 560), (510, 511, 545, 0), (353, 108, 388), (509, 510, 0, 544), (115, 116, 151, 150), (255, 256, 291, 290), (395, 396, 431, 430), (499, 500, 535, 534), (185, 186, 221, 220), (150, 151, 186, 185), (79, 80, 116, 115), (360, 361, 396, 395), (500, 501, 536, 535), (43, 44, 79, 78), (430, 431, 466, 465), (149, 150, 185, 184), (465, 466, 501, 500), (220, 221, 256, 255), (78, 79, 115, 114), (429, 430, 465, 464), (324, 325, 360, 359), (534, 535, 8, 7), (7, 8, 44, 43), (394, 395, 430, 429), (359, 360, 395, 394), (325, 326, 361, 360), (290, 291, 326, 325), (8, 9, 45, 44), (114, 115, 150, 149), (535, 536, 9, 8), (352, 353, 388, 387), (142, 143, 178, 177), (492, 493, 528, 527), (566, 567, 563, 562), (567, 568, 564, 563), (568, 569, 565, 564), (569, 566, 562, 565), (562, 563, 564, 565), (573, 570, 566, 569), (576, 577, 573, 572), (571, 567, 579, 583), (582, 578, 566, 570), (571, 572, 568, 567), (587, 588, 576, 575), (577, 574, 570, 573), (574, 575, 571, 570), (575, 576, 572, 571), (584, 585, 581, 580), (582, 583, 579, 578), (570, 571, 583, 582), (568, 572, 584, 580), (572, 573, 585, 584), (580, 581, 569, 568), (578, 579, 567, 566), (581, 585, 573, 569), (593, 590, 586, 589), (588, 589, 577, 576), (589, 586, 574, 577), (586, 587, 575, 574), (593, 592, 591, 590), (590, 591, 587, 586), (591, 592, 588, 587), (592, 593, 589, 588)])
me_plane.polygons.foreach_set('use_smooth', [1, 1, 1, 1, 1, 1, 1, 1, 1, 1, 1, 1, 1, 1, 1, 1, 1, 1, 1, 1, 1, 1, 1, 1, 1, 1, 1, 1, 1, 1, 1, 1, 1, 1, 1, 1, 1, 1, 1, 1, 1, 1, 1, 1, 1, 1, 1, 1, 1, 1, 1, 1, 1, 1, 1, 1, 1, 1, 1, 1, 1, 1, 1, 1, 1, 1, 1, 1, 1, 1, 1, 1, 1, 1, 1, 1, 1, 1, 1, 1, 1, 1, 1, 1, 1, 1, 1, 1, 1, 1, 1, 1, 1, 1, 1, 1, 1, 1, 1, 1, 1, 1, 1, 1, 1, 1, 1, 1, 1, 1, 1, 1, 1, 1, 1, 1, 1, 1, 1, 1, 1, 1, 1, 1, 1, 1, 1, 1, 1, 1, 1, 1, 1, 1, 1, 1, 1, 1, 1, 1, 1, 1, 1, 1, 1, 1, 1, 1, 1, 1, 1, 1, 1, 1, 1, 1, 1, 1, 1, 1, 1, 1, 1, 1, 1, 1, 1, 1, 1, 1, 1, 1, 1, 1, 1, 1, 1, 1, 1, 1, 1, 1, 1, 1, 1, 1, 1, 1, 1, 1, 1, 1, 1, 1, 1, 1, 1, 1, 1, 1, 1, 1, 1, 1, 1, 1, 1, 1, 1, 1, 1, 1, 1, 1, 1, 1, 1, 1, 1, 1, 1, 1, 1, 1, 1, 1, 1, 1, 1, 1, 1, 1, 1, 1, 1, 1, 1, 1, 1, 1, 1, 1, 1, 1, 1, 1, 1, 1, 1, 1, 1, 1, 1, 1, 1, 1, 1, 1, 1, 1, 1, 1, 1, 1, 1, 1, 1, 1, 1, 1, 1, 1, 1, 1, 1, 1, 1, 1, 1, 1, 1, 1, 1, 1, 1, 1, 1, 1, 1, 1, 1, 1, 1, 1, 1, 1, 1, 1, 1, 1, 1, 1, 1, 1, 1, 1, 1, 1, 1, 1, 1, 1, 1, 1, 1, 1, 1, 1, 1, 1, 1, 1, 1, 1, 1, 1, 1, 1, 1, 1, 1, 1, 1, 1, 1, 1, 1, 1, 1, 1, 1, 1, 1, 1, 1, 1, 1, 1, 1, 1, 1, 1, 1, 1, 1, 1, 1, 1, 1, 1, 1, 1, 1, 1, 1, 1, 1, 1, 1, 1, 1, 1, 1, 1, 1, 1, 1, 1, 1, 1, 1, 1, 1, 1, 1, 1, 1, 1, 1, 1, 1, 1, 1, 1, 1, 1, 1, 1, 1, 1, 1, 1, 1, 1, 1, 1, 1, 1, 1, 1, 1, 1, 1, 1, 1, 1, 1, 1, 1, 1, 1, 1, 1, 1, 1, 1, 1, 1, 1, 1, 1, 1, 1, 1, 1, 1, 1, 1, 1, 1, 1, 1, 1, 1, 1, 1, 1, 1, 1, 1, 1, 1, 1, 1, 1, 1, 1, 1, 1, 1, 1, 1, 1, 1, 1, 1, 1, 1, 1, 1, 1, 1, 1, 1, 1, 1, 1, 1, 1, 1, 1, 1, 1, 1, 1, 1, 1, 1, 1, 1, 1, 1, 1, 1, 1, 1, 1, 1, 1, 1, 1, 1, 1, 1, 1, 1, 1, 1, 1, 1, 1, 1, 1, 1, 1, 1, 1, 1, 1, 1, 1, 1, 1, 1, 1, 1, 1, 1, 1, 1, 1, 1, 1, 1, 1, 1, 1, 1, 1, 1, 1, 1, 1, 1, 1, 1, 1, 1, 1, 1, 1, 1, 1, 1, 1, 1, 1, 1, 1, 1, 1, 1, 1, 1, 1, 1, 1, 1, 1, 1, 1, 1, 1, 1, 1, 1, 1, 0, 1, 0, 1, 0, 1, 0, 0, 0, 0, 0, 1, 0, 1, 1, 1, 0, 1, 1, 1, 0, 0, 1, 0, 1, 1, 1, 0, 1])
_k = set([(6, 42), (6, 533), (12, 48), (12, 539), (15, 51), (15, 542), (19, 55), (19, 545), (22, 58), (22, 548), (23, 59), (23, 549), (27, 63), (27, 553), (34, 70), (34, 560), (42, 77), (48, 83), (51, 86), (55, 90), (58, 93), (59, 94), (63, 98), (70, 105), (77, 113), (83, 119), (86, 122), (90, 126), (93, 129), (94, 130), (98, 134), (105, 141), (113, 148), (119, 154), (122, 157), (126, 161), (129, 164), (130, 165), (134, 169), (141, 176), (148, 183), (154, 189), (157, 192), (161, 196), (164, 199), (165, 200), (169, 204), (176, 211), (183, 218), (189, 224), (192, 227), (196, 231), (199, 234), (200, 235), (204, 239), (211, 246), (218, 253), (224, 259), (227, 262), (231, 266), (234, 269), (235, 270), (239, 274), (246, 281), (253, 288), (259, 294), (262, 297), (266, 301), (269, 304), (270, 305), (274, 309), (281, 316), (288, 323), (294, 329), (297, 332), (301, 336), (304, 339), (305, 340), (309, 344), (316, 351), (323, 358), (329, 364), (332, 367), (336, 371), (339, 374), (340, 375), (344, 379), (351, 386), (358, 393), (364, 399), (367, 402), (371, 406), (374, 409), (375, 410), (379, 414), (386, 421), (393, 428), (399, 434), (402, 437), (406, 441), (409, 444), (410, 445), (414, 449), (421, 456), (428, 463), (434, 469), (437, 472), (441, 476), (444, 479), (445, 480), (449, 484), (456, 491), (463, 498), (469, 504), (472, 507), (476, 511), (479, 514), (480, 515), (484, 519), (491, 526), (498, 533), (504, 539), (507, 542), (511, 545), (514, 548), (515, 549), (519, 553), (526, 560), (566, 567), (568, 569), (570, 571), (572, 573)])
me_plane.attributes.new('sharp_edge', 'BOOLEAN', 'EDGE').data.foreach_set('value', [ (min(e.vertices), max(e.vertices)) in _k for e in me_plane.edges])
me_plane.use_remesh_preserve_volume = False
me_plane.use_remesh_preserve_attributes = False
me_plane.use_mirror_vertex_groups = False
me_plane.update()

# ---- objects
ob_king = bpy.data.objects.new('King', me_plane)
ob_lamp = bpy.data.objects.new('Lamp', light_lamp)
ob_camera = bpy.data.objects.new('Camera', cam_camera)

# ---- transforms, parenting, visibility, modifiers, constraints
ob_king.location = (0.0, 0.0, 0.0)
ob_king.lineart.crease_threshold = 0.0
_m = ob_king.modifiers.new('EdgeSplit', 'EDGE_SPLIT')
_m.use_edge_angle = False
ob_lamp.location = (4.076, 1.005, 5.904)
ob_lamp.rotation_euler = (0.6503, 0.05522, 1.866)
ob_lamp.lock_rotations_4d = False
ob_lamp.empty_display_type = 'ARROWS'
ob_lamp.color = (0.0, 0.0, 0.0, 0.0)
ob_lamp.lineart.crease_threshold = 0.0
ob_camera.location = (7.481, -6.508, 5.344)
ob_camera.rotation_euler = (1.109, 0.01082, 0.8149)
ob_camera.lock_rotations_4d = False
ob_camera.empty_display_type = 'ARROWS'
ob_camera.color = (0.0, 0.0, 0.0, 0.0)
ob_camera.display_type = 'WIRE'
ob_camera.lineart.crease_threshold = 0.0

# ---- collection membership
col_collection_1.objects.link(ob_king)
col_collection_1.objects.link(ob_lamp)
col_collection_1.objects.link(ob_camera)

# ---- scene / render settings (as saved in the file)
scene.camera = ob_camera
scene.frame_start = 1; scene.frame_end = 250; scene.frame_set(1)
scene.render.engine = 'CYCLES'
scene.render.image_settings.color_mode = 'RGB'
scene.render.image_settings.compression = 90
scene.render.resolution_percentage = 50
scene.render.dither_intensity = 0.0
scene.render.bake_margin = 2
scene.render.bake_bias = 0.0
scene.cycles.use_denoising = False
scene.cycles.samples = 10
scene.cycles.sampling_pattern = 'TABULATED_SOBOL'
scene.cycles.light_sampling_threshold = 0.0
scene.cycles.use_adaptive_sampling = False
scene.cycles.use_light_tree = False
scene.cycles.blur_glossy = 0.0
scene.cycles.volume_bounces = 1
scene.cycles.pixel_filter_type = 'GAUSSIAN'
scene.cycles.sample_clamp_indirect = 0.0
scene.view_settings.view_transform = 'Standard'
bpy.context.view_layer.update()
